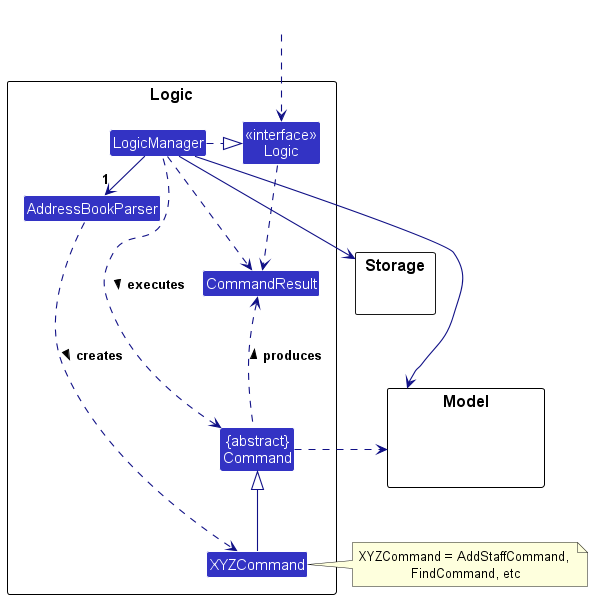

The diagram above was rendered by PlantUML. Its source (embedded in the PNG):
@startuml
!include style.puml
skinparam arrowThickness 1.1
skinparam arrowColor LOGIC_COLOR_T4
skinparam classBackgroundColor LOGIC_COLOR

package Logic as LogicPackage {

Class AddressBookParser
Class XYZCommand
Class CommandResult
Class "{abstract}\nCommand" as Command


Class "<<interface>>\nLogic" as Logic
Class LogicManager
}

package Model {
Class HiddenModel #FFFFFF
}

package Storage {
}

Class HiddenOutside #FFFFFF
HiddenOutside ..> Logic

LogicManager .right.|> Logic
LogicManager -right->"1" AddressBookParser
AddressBookParser ..> XYZCommand : creates >

XYZCommand -up-|> Command
LogicManager .left.> Command : executes >

LogicManager --> Model
LogicManager --> Storage
Storage --[hidden] Model
Command .[hidden]up.> Storage
Command .right.> Model
note right of XYZCommand: XYZCommand = AddStaffCommand, \nFindCommand, etc

Logic ..> CommandResult
LogicManager .down.> CommandResult
Command .up.> CommandResult : produces >
@enduml